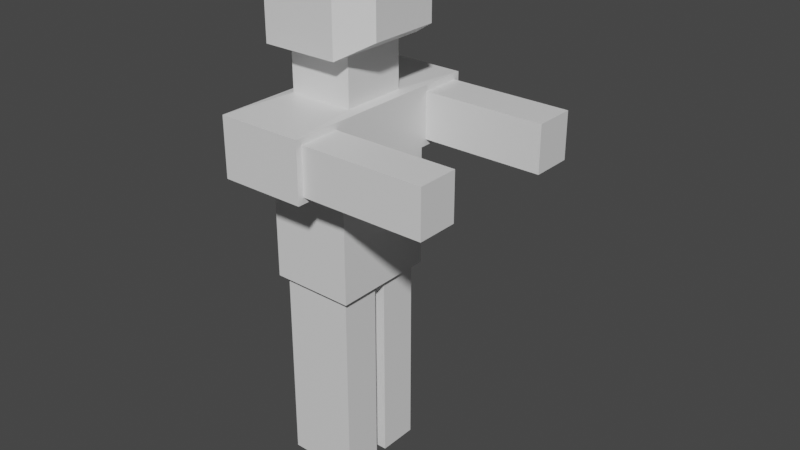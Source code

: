 # Source: ZomB.blend  (saved by Blender 2.93.20; exported with 4.5.12 LTS)
import bpy
from mathutils import Matrix  # noqa: F401  (used for matrix-valued properties, if any)

bpy.ops.wm.read_factory_settings(use_empty=True)
scene = bpy.context.scene
scene.name = 'Scene'

# ---- collections
col_collection = bpy.data.collections.new('Collection'); scene.collection.children.link(col_collection)

# ---- materials (node trees are filled in below, after node groups)
mat_material = bpy.data.materials.new('Material')
mat_material.alpha_threshold = 0.0
mat_material.use_transparent_shadow = False
mat_material.line_color = (0.0, 0.0, 0.0, 1.0)

# ---- material node trees
mat_material.use_nodes = True; mat_material.node_tree.nodes.clear()
_N = mat_material.node_tree.nodes; _L = mat_material.node_tree.links
n0 = _N.new('ShaderNodeOutputMaterial'); n0.name = 'Material Output'; n0.location = (300, 300)
n1 = _N.new('ShaderNodeBsdfPrincipled'); n1.name = 'Principled BSDF'; n1.location = (10, 300)
n1.distribution = 'GGX'
n1.subsurface_method = 'BURLEY'
n1.inputs[2].default_value = 0.4
n1.inputs[3].default_value = 1.45
n1.inputs[27].default_value = (0.0, 0.0, 0.0, 1.0)
n1.inputs[28].default_value = 1.0
_L.new(n1.outputs[0], n0.inputs[0])
n0.is_active_output = True

# ---- world
world_world = bpy.data.worlds.new('World'); scene.world = world_world
world_world.use_nodes = True; world_world.node_tree.nodes.clear()
_N = world_world.node_tree.nodes; _L = world_world.node_tree.links
n0 = _N.new('ShaderNodeOutputWorld'); n0.name = 'World Output'; n0.location = (300, 300)
n1 = _N.new('ShaderNodeBackground'); n1.name = 'Background'; n1.location = (10, 300)
n1.inputs[0].default_value = (0.05088, 0.05088, 0.05088, 1.0)
_L.new(n1.outputs[0], n0.inputs[0])
n0.is_active_output = True
world_world.color = (0.05088, 0.05088, 0.05088)
world_world.use_sun_shadow = False
world_world.sun_shadow_jitter_overblur = 0.0

# ---- meshes
me_cube = bpy.data.meshes.new('Cube')
me_cube.from_pydata([(-0.1215, -0.1219, 1.59), (-0.1215, 0.1211, 1.59), (0.1215, -0.1219, 1.59), (0.1215, 0.1211, 1.59), (0.1215, -0.1219, 1.413), (0.1215, 0.1211, 1.413), (-0.1215, -0.1219, 1.413), (-0.1215, 0.1211, 1.413), (0.159, -0.3752, 1.385), (0.159, 0.3743, 1.385), (-0.159, -0.398, 1.408), (-0.159, 0.3971, 1.408), (0.1352, -0.175, 0.7448), (0.1352, 0.1744, 0.7448), (-0.1352, 0.1732, 0.7448), (-0.1352, -0.1709, 0.7448), (0.159, 0.2212, 1.212), (0.159, 0.3743, 1.212), (-0.159, -0.398, 1.189), (0.159, -0.3752, 1.212), (-0.159, 0.3971, 1.189), (-0.159, -0.1944, 1.189), (-0.159, 0.197, 1.189), (0.159, -0.2221, 1.212), (0.1352, 0.02354, 0.7448), (-0.1352, 0.02501, 0.7448), (0.1352, -0.02417, 0.7448), (0.159, 0.1983, 0.7448), (-0.159, 0.197, 0.7448), (-0.1352, -0.0227, 0.7448), (-0.159, 0.001281, 0.7448), (-0.159, -0.1944, 0.7448), (0.159, -0.1992, 0.7448), (0.159, -0.0004428, 0.7448), (0.1352, 0.02354, -0.0006442), (0.1352, 0.1744, -0.0006442), (-0.1352, 0.1732, -0.0006442), (-0.1352, 0.02501, -0.0006442), (-0.1352, -0.0227, -0.0006442), (-0.1352, -0.1709, -0.0006442), (0.1352, -0.175, -0.0006442), (0.1352, -0.02417, -0.0006442), (-0.1541, -0.1992, 1.987), (-0.1541, 0.1983, 1.987), (-0.1541, -0.1992, 1.59), (-0.1541, 0.1983, 1.59), (0.2474, -0.1324, 1.92), (0.1319, -0.1992, 1.987), (0.1319, 0.1983, 1.987), (0.2474, 0.1315, 1.92), (0.2474, -0.1324, 1.657), (0.1319, -0.1992, 1.59), (0.1319, 0.1983, 1.59), (0.2474, 0.1315, 1.657), (0.159, -0.2221, 1.385), (0.159, 0.2212, 1.385), (0.159, 0.1983, 1.408), (0.159, 0.3971, 1.408), (0.159, 0.1983, 1.189), (0.159, 0.3971, 1.189), (0.159, -0.398, 1.408), (0.159, -0.398, 1.189), (0.159, -0.1992, 1.189), (0.159, -0.1992, 1.408), (0.6164, 0.2212, 1.385), (0.6164, 0.3743, 1.385), (0.6164, 0.2212, 1.212), (0.6164, 0.3743, 1.212), (0.6164, -0.3752, 1.385), (0.6164, -0.3752, 1.212), (0.6164, -0.2221, 1.212), (0.6164, -0.2221, 1.385)], [], [(2, 3, 52, 51), (3, 1, 45, 52), (42, 47, 48, 43), (0, 1, 7, 6), (45, 43, 48, 52), (0, 2, 51, 44), (1, 0, 44, 45), (7, 5, 57, 11), (2, 0, 6, 4), (1, 3, 5, 7), (3, 2, 4, 5), (11, 57, 59, 20), (6, 7, 11, 10), (4, 6, 10, 60), (55, 16, 66, 64), (10, 11, 20, 22, 21, 18), (60, 10, 18, 61), (21, 22, 28, 30, 31), (14, 13, 35, 36), (22, 58, 27, 28), (58, 62, 32, 33, 27), (62, 21, 31, 32), (58, 22, 20, 59), (9, 55, 64, 65), (24, 25, 37, 34), (24, 13, 27, 33), (13, 14, 28, 27), (14, 25, 30, 28), (25, 24, 33, 30), (29, 15, 31, 30), (15, 12, 32, 31), (12, 26, 33, 32), (26, 29, 30, 33), (34, 37, 36, 35), (40, 39, 38, 41), (26, 12, 40, 41), (15, 29, 38, 39), (25, 14, 36, 37), (29, 26, 41, 38), (13, 24, 34, 35), (12, 15, 39, 40), (53, 49, 46, 50), (45, 44, 42, 43), (51, 52, 53, 50), (52, 48, 49, 53), (47, 51, 50, 46), (48, 47, 46, 49), (51, 47, 42, 44), (18, 21, 62, 61), (58, 56, 63, 62), (56, 57, 5, 4, 60, 63), (55, 9, 57, 56), (17, 16, 58, 59), (9, 17, 59, 57), (19, 8, 60, 61), (23, 19, 61, 62), (8, 54, 63, 60), (54, 23, 62, 63), (16, 55, 56, 58), (65, 64, 66, 67), (70, 71, 68, 69), (54, 8, 68, 71), (8, 19, 69, 68), (16, 17, 67, 66), (23, 54, 71, 70), (19, 23, 70, 69), (17, 9, 65, 67)])
_uv = me_cube.uv_layers.new(name='UVMap')
_uv.uv.foreach_set('vector', [0.1736, 0.5486, 0.1736, 0.7014, 0.167, 0.75, 0.167, 0.5, 0.1736, 0.7014, 0.3264, 0.7014, 0.3469, 0.75, 0.167, 0.75, 0.6531, 0.5, 0.833, 0.5, 0.833, 0.75, 0.6531, 0.75, 0.3264, 0.5486, 0.3264, 0.7014, 0.3264, 0.7014, 0.3264, 0.5486, 0.375, 0.7781, 0.625, 0.7781, 0.625, 0.958, 0.375, 0.958, 0.3264, 0.5486, 0.1736, 0.5486, 0.167, 0.5, 0.3469, 0.5, 0.3264, 0.7014, 0.3264, 0.5486, 0.3469, 0.5, 0.3469, 0.75, 0.3264, 0.7014, 0.1736, 0.7014, 0.1736, 0.7014, 0.3264, 0.7014, 0.1736, 0.5486, 0.3264, 0.5486, 0.3264, 0.5486, 0.1736, 0.5486, 0.3264, 0.7014, 0.1736, 0.7014, 0.1736, 0.7014, 0.3264, 0.7014, 0.1736, 0.7014, 0.1736, 0.5486, 0.1736, 0.5486, 0.1736, 0.7014, 0.3264, 0.7014, 0.1736, 0.7014, 0.1736, 0.7014, 0.3264, 0.7014, 0.3264, 0.5486, 0.3264, 0.7014, 0.3264, 0.7014, 0.3264, 0.5486, 0.1736, 0.5486, 0.3264, 0.5486, 0.3264, 0.5486, 0.1736, 0.5486, 0.1736, 0.6669, 0.1736, 0.6667, 0.1736, 0.6667, 0.1736, 0.6669, 0.3264, 0.5486, 0.3264, 0.7014, 0.3264, 0.7014, 0.3264, 0.6619, 0.3264, 0.5888, 0.3264, 0.5486, 0.1736, 0.5486, 0.3264, 0.5486, 0.3264, 0.5486, 0.1736, 0.5486, 0.3264, 0.5888, 0.3264, 0.6619, 0.3264, 0.6619, 0.3264, 0.6253, 0.3264, 0.5888, 0.3149, 0.6574, 0.1851, 0.6576, 0.1851, 0.6576, 0.3149, 0.6574, 0.3264, 0.6619, 0.1736, 0.6621, 0.1736, 0.6621, 0.3264, 0.6619, 0.1736, 0.6621, 0.1736, 0.5879, 0.1736, 0.5879, 0.1736, 0.625, 0.1736, 0.6621, 0.1736, 0.5879, 0.3264, 0.5888, 0.3264, 0.5888, 0.1736, 0.5879, 0.1736, 0.6621, 0.3264, 0.6619, 0.3264, 0.7014, 0.1736, 0.7014, 0.1736, 0.6969, 0.1736, 0.6669, 0.1736, 0.6669, 0.1736, 0.6969, 0.1851, 0.6295, 0.3149, 0.6298, 0.3149, 0.6298, 0.1851, 0.6295, 0.1851, 0.6295, 0.1851, 0.6576, 0.1736, 0.6621, 0.1736, 0.625, 0.1851, 0.6576, 0.3149, 0.6574, 0.3264, 0.6619, 0.1736, 0.6621, 0.3149, 0.6574, 0.3149, 0.6298, 0.3264, 0.6253, 0.3264, 0.6619, 0.3149, 0.6298, 0.1851, 0.6295, 0.1736, 0.625, 0.3264, 0.6253, 0.3149, 0.6208, 0.3149, 0.5932, 0.3264, 0.5888, 0.3264, 0.6253, 0.3149, 0.5932, 0.1851, 0.5924, 0.1736, 0.5879, 0.3264, 0.5888, 0.1851, 0.5924, 0.1851, 0.6206, 0.1736, 0.625, 0.1736, 0.5879, 0.1851, 0.6206, 0.3149, 0.6208, 0.3264, 0.6253, 0.1736, 0.625, 0.1851, 0.6295, 0.3149, 0.6298, 0.3149, 0.6574, 0.1851, 0.6576, 0.1851, 0.5924, 0.3149, 0.5932, 0.3149, 0.6208, 0.1851, 0.6206, 0.1851, 0.6206, 0.1851, 0.5924, 0.1851, 0.5924, 0.1851, 0.6206, 0.3149, 0.5932, 0.3149, 0.6208, 0.3149, 0.6208, 0.3149, 0.5932, 0.3149, 0.6298, 0.3149, 0.6574, 0.3149, 0.6574, 0.3149, 0.6298, 0.3149, 0.6208, 0.1851, 0.6206, 0.1851, 0.6206, 0.3149, 0.6208, 0.1851, 0.6576, 0.1851, 0.6295, 0.1851, 0.6295, 0.1851, 0.6576, 0.1851, 0.5924, 0.3149, 0.5932, 0.3149, 0.5932, 0.1851, 0.5924, 0.417, 0.04205, 0.583, 0.04205, 0.583, 0.208, 0.417, 0.208, 0.0, 0.0, 0.0, 0.0, 0.0, 0.0, 0.0, 0.0, 0.167, 0.5, 0.167, 0.75, 0.125, 0.708, 0.125, 0.542, 0.375, 0.958, 0.625, 0.958, 0.583, 1.0, 0.417, 1.0, 0.625, 0.292, 0.375, 0.292, 0.417, 0.208, 0.583, 0.208, 0.625, 0.0, 0.625, 0.25, 0.583, 0.208, 0.583, 0.04205, 0.375, 0.292, 0.625, 0.292, 0.625, 0.4719, 0.375, 0.4719, 0.0, 0.0, 0.0, 0.0, 0.0, 0.0, 0.0, 0.0, 0.1736, 0.6621, 0.1736, 0.6625, 0.1736, 0.5882, 0.1736, 0.5879, 0.1736, 0.6625, 0.1736, 0.7014, 0.1736, 0.7014, 0.1736, 0.5486, 0.1736, 0.5486, 0.1736, 0.5882, 0.1736, 0.6669, 0.1736, 0.6969, 0.1736, 0.7014, 0.1736, 0.6625, 0.1736, 0.6969, 0.1736, 0.6667, 0.1736, 0.6621, 0.1736, 0.7014, 0.1736, 0.6969, 0.1736, 0.6969, 0.1736, 0.7014, 0.1736, 0.7014, 0.1736, 0.5531, 0.1736, 0.5531, 0.1736, 0.5486, 0.1736, 0.5486, 0.1736, 0.5834, 0.1736, 0.5531, 0.1736, 0.5486, 0.1736, 0.5879, 0.1736, 0.5531, 0.1736, 0.5836, 0.1736, 0.5882, 0.1736, 0.5486, 0.1736, 0.5836, 0.1736, 0.5834, 0.1736, 0.5879, 0.1736, 0.5882, 0.1736, 0.6667, 0.1736, 0.6669, 0.1736, 0.6625, 0.1736, 0.6621, 0.1736, 0.6969, 0.1736, 0.6669, 0.1736, 0.6667, 0.1736, 0.6969, 0.1736, 0.5834, 0.1736, 0.5836, 0.1736, 0.5531, 0.1736, 0.5531, 0.1736, 0.5836, 0.1736, 0.5531, 0.1736, 0.5531, 0.1736, 0.5836, 0.1736, 0.5531, 0.1736, 0.5531, 0.1736, 0.5531, 0.1736, 0.5531, 0.1736, 0.6667, 0.1736, 0.6969, 0.1736, 0.6969, 0.1736, 0.6667, 0.1736, 0.5834, 0.1736, 0.5836, 0.1736, 0.5836, 0.1736, 0.5834, 0.1736, 0.5531, 0.1736, 0.5834, 0.1736, 0.5834, 0.1736, 0.5531, 0.1736, 0.6969, 0.1736, 0.6969, 0.1736, 0.6969, 0.1736, 0.6969])
me_cube.materials.append(mat_material)
me_cube.use_remesh_preserve_volume = False
me_cube.use_remesh_preserve_attributes = False
me_cube.use_mirror_vertex_groups = False
me_cube.update()

# ---- objects
ob_cube = bpy.data.objects.new('Cube', me_cube)

# ---- transforms, parenting, visibility, modifiers, constraints
ob_cube.location = (0.0, 0.0, 0.0)
ob_cube.lock_rotations_4d = False
ob_cube.empty_display_type = 'ARROWS'
ob_cube.lineart.crease_threshold = 0.0

# ---- collection membership
col_collection.objects.link(ob_cube)

# ---- scene / render settings (as saved in the file)
scene.frame_start = 1; scene.frame_end = 250; scene.frame_set(2)
scene.render.engine = 'BLENDER_EEVEE_NEXT'
scene.cycles.use_denoising = False
scene.cycles.samples = 128
scene.cycles.sampling_pattern = 'TABULATED_SOBOL'
scene.cycles.use_adaptive_sampling = False
scene.cycles.use_light_tree = False
scene.view_settings.view_transform = 'Filmic'
bpy.context.view_layer.update()

# ---- added for rendering (the .blend has no active camera and no usable light): camera, sun
cam_auto = bpy.data.cameras.new('AutoCamera')
cam_auto.lens = 50.0
cam_auto.sensor_width = 36.0
cam_auto.clip_end = 1000.0
ob_auto_camera = bpy.data.objects.new('AutoCamera', cam_auto)
scene.collection.objects.link(ob_auto_camera)
ob_auto_camera.location = (2.33551, -2.52865, 2.67877)
ob_auto_camera.rotation_euler = (1.09748, -7.21219e-08, 0.694738)
scene.camera = ob_auto_camera
light_auto_sun = bpy.data.lights.new('AutoSun', 'SUN')
light_auto_sun.energy = 3.0
light_auto_sun.angle = 0.0523599
ob_auto_sun = bpy.data.objects.new('AutoSun', light_auto_sun)
scene.collection.objects.link(ob_auto_sun)
ob_auto_sun.rotation_euler = (0.872665, 0.174533, 0.523599)
bpy.context.view_layer.update()
